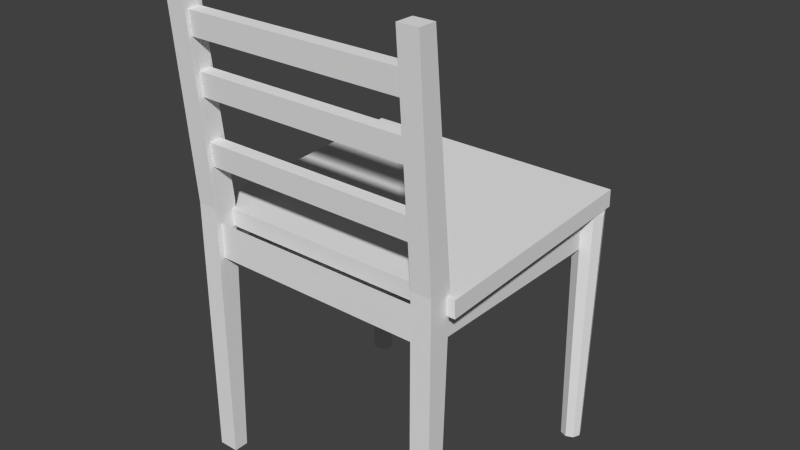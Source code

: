 # Source: TableChair.blend  (saved by Blender 2.68.0; exported with 4.5.12 LTS)
import bpy
from mathutils import Matrix  # noqa: F401  (used for matrix-valued properties, if any)

bpy.ops.wm.read_factory_settings(use_empty=True)
scene = bpy.context.scene
scene.name = 'Scene'

# ---- collections
col_collection_1 = bpy.data.collections.new('Collection 1'); scene.collection.children.link(col_collection_1)

# ---- materials (node trees are filled in below, after node groups)
mat_material = bpy.data.materials.new('Material')
mat_material.alpha_threshold = 0.0
mat_material.use_transparent_shadow = False
mat_material.roughness = 0.5
mat_material.line_color = (0.0, 0.0, 0.0, 1.0)

# ---- material node trees

# ---- world
world_world = bpy.data.worlds.new('World'); scene.world = world_world
world_world.color = (0.05088, 0.05088, 0.05088)
world_world.use_sun_shadow = False
world_world.sun_shadow_jitter_overblur = 0.0
world_world.cycles.sampling_method = 'MANUAL'
world_world.cycles.sample_map_resolution = 256

# ---- meshes
me_cube_012 = bpy.data.meshes.new('Cube.012')
me_cube_012.from_pydata([(-1.0, -1.0, -1.0), (-1.0, 1.0, -1.0), (1.0, 1.0, -1.0), (1.0, -1.0, -1.0), (-1.0, -1.0, 1.0), (-1.0, 1.0, 1.0), (1.0, 1.0, 1.0), (1.0, -1.0, 1.0)], [], [(4, 5, 1, 0), (5, 6, 2, 1), (6, 7, 3, 2), (7, 4, 0, 3), (0, 1, 2, 3), (7, 6, 5, 4)])
me_cube_012.use_remesh_preserve_volume = False
me_cube_012.use_remesh_preserve_attributes = False
me_cube_012.use_mirror_vertex_groups = False
me_cube_012.update()
me_cube_011 = bpy.data.meshes.new('Cube.011')
me_cube_011.from_pydata([(-1.0, -1.0, -1.0), (-1.0, 1.0, -1.0), (1.0, 1.0, -1.0), (1.0, -1.0, -1.0), (-1.0, -1.0, 1.0), (-1.0, 1.0, 1.0), (1.0, 1.0, 1.0), (1.0, -1.0, 1.0)], [], [(4, 5, 1, 0), (5, 6, 2, 1), (6, 7, 3, 2), (7, 4, 0, 3), (0, 1, 2, 3), (7, 6, 5, 4)])
me_cube_011.use_remesh_preserve_volume = False
me_cube_011.use_remesh_preserve_attributes = False
me_cube_011.use_mirror_vertex_groups = False
me_cube_011.update()
me_cube_010 = bpy.data.meshes.new('Cube.010')
me_cube_010.from_pydata([(-1.0, -1.0, -1.0), (-1.0, 1.0, -1.0), (1.0, 1.0, -1.0), (1.0, -1.0, -1.0), (-1.0, -1.0, 1.0), (-1.0, 1.0, 1.0), (1.0, 1.0, 1.0), (1.0, -1.0, 1.0)], [], [(4, 5, 1, 0), (5, 6, 2, 1), (6, 7, 3, 2), (7, 4, 0, 3), (0, 1, 2, 3), (7, 6, 5, 4)])
me_cube_010.use_remesh_preserve_volume = False
me_cube_010.use_remesh_preserve_attributes = False
me_cube_010.use_mirror_vertex_groups = False
me_cube_010.update()
me_cube_009 = bpy.data.meshes.new('Cube.009')
me_cube_009.from_pydata([(-1.0, -1.0, -1.0), (-1.0, 1.0, -1.0), (1.0, 1.0, -1.0), (1.0, -1.0, -1.0), (-1.0, -1.0, 1.0), (-1.0, 1.0, 1.0), (1.0, 1.0, 1.0), (1.0, -1.0, 1.0)], [], [(4, 5, 1, 0), (5, 6, 2, 1), (6, 7, 3, 2), (7, 4, 0, 3), (0, 1, 2, 3), (7, 6, 5, 4)])
me_cube_009.use_remesh_preserve_volume = False
me_cube_009.use_remesh_preserve_attributes = False
me_cube_009.use_mirror_vertex_groups = False
me_cube_009.update()
me_cube_008 = bpy.data.meshes.new('Cube.008')
me_cube_008.from_pydata([(-0.01, -0.01, 0.0), (-0.01, 0.01578, 0.0), (0.025, 0.01578, 0.0), (0.025, -0.01, 0.0), (-0.01, -0.03963, 0.83), (-0.01, -0.008608, 0.83), (0.025, -0.008608, 0.83), (0.025, -0.03963, 0.83), (-0.01, 0.03, 0.46), (-0.01, -0.01, 0.458), (0.025, 0.03, 0.46), (0.025, -0.01, 0.458)], [], [(9, 8, 1, 0), (8, 10, 2, 1), (10, 11, 3, 2), (11, 9, 0, 3), (0, 1, 2, 3), (7, 6, 5, 4), (4, 5, 8, 9), (5, 6, 10, 8), (6, 7, 11, 10), (7, 4, 9, 11)])
me_cube_008.use_remesh_preserve_volume = False
me_cube_008.use_remesh_preserve_attributes = False
me_cube_008.use_mirror_vertex_groups = False
me_cube_008.update()
me_cylinder_002 = bpy.data.meshes.new('Cylinder.002')
me_cylinder_002.from_pydata([(-2.1e-10, 0.01748, -0.215), (0.0, 0.025, 0.215), (0.01236, 0.01236, -0.215), (0.01768, 0.01768, 0.215), (0.01748, -7.642e-10, -0.215), (0.025, -1.093e-09, 0.215), (0.01236, -0.01236, -0.215), (0.01768, -0.01768, 0.215), (-1.738e-09, -0.01748, -0.215), (-2.186e-09, -0.025, 0.215), (-0.01236, -0.01236, -0.215), (-0.01768, -0.01768, 0.215), (-0.01748, 2.085e-10, -0.215), (-0.025, 2.981e-10, 0.215), (-0.01236, 0.01236, -0.215), (-0.01768, 0.01768, 0.215)], [], [(0, 1, 3, 2), (2, 3, 5, 4), (4, 5, 7, 6), (6, 7, 9, 8), (8, 9, 11, 10), (10, 11, 13, 12), (3, 1, 15, 13, 11, 9, 7, 5), (14, 15, 1, 0), (12, 13, 15, 14), (0, 2, 4, 6, 8, 10, 12, 14)])
me_cylinder_002.use_remesh_preserve_volume = False
me_cylinder_002.use_remesh_preserve_attributes = False
me_cylinder_002.use_mirror_vertex_groups = False
me_cylinder_002.update()
me_cube_007 = bpy.data.meshes.new('Cube.007')
me_cube_007.from_pydata([(-0.01, -0.01, 0.0), (-0.01, 0.01578, 0.0), (0.025, 0.01578, 0.0), (0.025, -0.01, 0.0), (-0.01, -0.03963, 0.83), (-0.01, -0.008608, 0.83), (0.025, -0.008608, 0.83), (0.025, -0.03963, 0.83), (-0.01, 0.03, 0.46), (-0.01, -0.01, 0.458), (0.025, 0.03, 0.46), (0.025, -0.01, 0.458)], [], [(9, 8, 1, 0), (8, 10, 2, 1), (10, 11, 3, 2), (11, 9, 0, 3), (0, 1, 2, 3), (7, 6, 5, 4), (4, 5, 8, 9), (5, 6, 10, 8), (6, 7, 11, 10), (7, 4, 9, 11)])
me_cube_007.use_remesh_preserve_volume = False
me_cube_007.use_remesh_preserve_attributes = False
me_cube_007.use_mirror_vertex_groups = False
me_cube_007.update()
me_cylinder = bpy.data.meshes.new('Cylinder')
me_cylinder.from_pydata([(-2.1e-10, 0.01748, -0.215), (0.0, 0.025, 0.215), (0.01236, 0.01236, -0.215), (0.01768, 0.01768, 0.215), (0.01748, -7.642e-10, -0.215), (0.025, -1.093e-09, 0.215), (0.01236, -0.01236, -0.215), (0.01768, -0.01768, 0.215), (-1.738e-09, -0.01748, -0.215), (-2.186e-09, -0.025, 0.215), (-0.01236, -0.01236, -0.215), (-0.01768, -0.01768, 0.215), (-0.01748, 2.085e-10, -0.215), (-0.025, 2.981e-10, 0.215), (-0.01236, 0.01236, -0.215), (-0.01768, 0.01768, 0.215)], [], [(0, 1, 3, 2), (2, 3, 5, 4), (4, 5, 7, 6), (6, 7, 9, 8), (8, 9, 11, 10), (10, 11, 13, 12), (3, 1, 15, 13, 11, 9, 7, 5), (14, 15, 1, 0), (12, 13, 15, 14), (0, 2, 4, 6, 8, 10, 12, 14)])
me_cylinder.use_remesh_preserve_volume = False
me_cylinder.use_remesh_preserve_attributes = False
me_cylinder.use_mirror_vertex_groups = False
me_cylinder.update()
me_cube_006 = bpy.data.meshes.new('Cube.006')
me_cube_006.from_pydata([(0.43, 0.4, 0.37), (0.425, 0.0, 0.37), (-0.005, 1.788e-07, 0.37), (3.874e-07, 0.4, 0.37), (0.43, 0.4, 0.43), (0.425, -5.96e-07, 0.43), (-0.005, 3.576e-07, 0.43), (8.941e-08, 0.4, 0.43)], [], [(0, 1, 2, 3), (0, 4, 5, 1), (1, 5, 6, 2), (2, 6, 7, 3), (4, 0, 3, 7)])
me_cube_006.materials.append(mat_material)
me_cube_006.use_remesh_preserve_volume = False
me_cube_006.use_remesh_preserve_attributes = False
me_cube_006.use_mirror_vertex_groups = False
me_cube_006.update()

# ---- objects
ob_cube_005 = bpy.data.objects.new('Cube.005', me_cube_012)
ob_cube_004 = bpy.data.objects.new('Cube.004', me_cube_011)
ob_cube_003 = bpy.data.objects.new('Cube.003', me_cube_010)
ob_cube_002 = bpy.data.objects.new('Cube.002', me_cube_009)
ob_cube_001 = bpy.data.objects.new('Cube.001', me_cube_008)
ob_cylinder_001 = bpy.data.objects.new('Cylinder.001', me_cylinder_002)
ob_cube = bpy.data.objects.new('Cube', me_cube_007)
ob_cylinder = bpy.data.objects.new('Cylinder', me_cylinder)
ob_table_001 = bpy.data.objects.new('Table.001', me_cube_006)

# ---- transforms, parenting, visibility, modifiers, constraints
ob_cube_005.location = (0.2157, 0.2234, 0.4405)
ob_cube_005.rotation_euler = (0.04263, -0.0, 0.0)
ob_cube_005.scale = (0.235, 0.2, 0.015)
ob_cube_005.lineart.crease_threshold = 0.0
ob_cube_004.location = (0.2094, 0.001786, 0.548)
ob_cube_004.rotation_euler = (0.07872, -0.0, 0.0)
ob_cube_004.scale = (0.215, 0.01, 0.02)
ob_cube_004.lineart.crease_threshold = 0.0
ob_cube_003.location = (0.2094, -0.006572, 0.6601)
ob_cube_003.rotation_euler = (0.07872, -0.0, 0.0)
ob_cube_003.scale = (0.215, 0.01, 0.02)
ob_cube_003.lineart.crease_threshold = 0.0
ob_cube_002.location = (0.2094, -0.01759, 0.753)
ob_cube_002.rotation_euler = (0.07872, -0.0, 0.0)
ob_cube_002.scale = (0.215, 0.01, 0.02)
ob_cube_002.lineart.crease_threshold = 0.0
ob_cube_001.location = (0.4118, 0.0, 0.0)
ob_cube_001.lineart.crease_threshold = 0.0
ob_cylinder_001.location = (0.43, 0.4, 0.215)
ob_cylinder_001.lineart.crease_threshold = 0.0
ob_cube.location = (-0.004653, 0.0, 0.0)
ob_cube.lineart.crease_threshold = 0.0
ob_cylinder.location = (0.0, 0.4, 0.215)
ob_cylinder.lineart.crease_threshold = 0.0
ob_table_001.location = (0.0, 0.0, 0.0)
ob_table_001.lock_rotations_4d = False
ob_table_001.empty_display_type = 'ARROWS'
ob_table_001.lineart.crease_threshold = 0.0

# ---- collection membership
col_collection_1.objects.link(ob_cube_005)
col_collection_1.objects.link(ob_cube_004)
col_collection_1.objects.link(ob_cube_003)
col_collection_1.objects.link(ob_cube_002)
col_collection_1.objects.link(ob_cube_001)
col_collection_1.objects.link(ob_cylinder_001)
col_collection_1.objects.link(ob_cube)
col_collection_1.objects.link(ob_cylinder)
col_collection_1.objects.link(ob_table_001)

# ---- scene / render settings (as saved in the file)
scene.frame_start = 1; scene.frame_end = 250; scene.frame_set(1)
scene.render.engine = 'BLENDER_EEVEE_NEXT'
scene.render.image_settings.color_mode = 'RGB'
scene.render.image_settings.compression = 90
scene.render.resolution_percentage = 50
scene.render.dither_intensity = 0.0
scene.cycles.use_denoising = False
scene.cycles.samples = 10
scene.cycles.sampling_pattern = 'TABULATED_SOBOL'
scene.cycles.light_sampling_threshold = 0.0
scene.cycles.use_adaptive_sampling = False
scene.cycles.use_light_tree = False
scene.cycles.blur_glossy = 0.0
scene.cycles.volume_bounces = 1
scene.cycles.pixel_filter_type = 'GAUSSIAN'
scene.cycles.sample_clamp_indirect = 0.0
scene.view_settings.view_transform = 'Standard'
bpy.context.view_layer.update()

# ---- added for rendering (the .blend has no active camera and no usable light): camera, sun
cam_auto = bpy.data.cameras.new('AutoCamera')
cam_auto.lens = 50.0
cam_auto.sensor_width = 36.0
cam_auto.clip_end = 1000.0
ob_auto_camera = bpy.data.objects.new('AutoCamera', cam_auto)
scene.collection.objects.link(ob_auto_camera)
ob_auto_camera.location = (1.20078, -0.990254, 1.20362)
ob_auto_camera.rotation_euler = (1.09748, -7.21219e-08, 0.694738)
scene.camera = ob_auto_camera
light_auto_sun = bpy.data.lights.new('AutoSun', 'SUN')
light_auto_sun.energy = 3.0
light_auto_sun.angle = 0.0523599
ob_auto_sun = bpy.data.objects.new('AutoSun', light_auto_sun)
scene.collection.objects.link(ob_auto_sun)
ob_auto_sun.rotation_euler = (0.872665, 0.174533, 0.523599)
bpy.context.view_layer.update()
